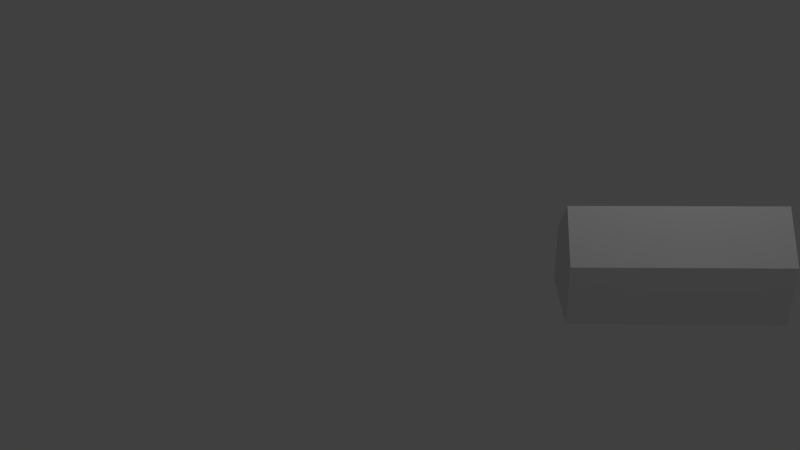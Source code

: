 # Source: supermarket.blend  (saved by Blender 2.72.0; exported with 4.5.12 LTS)
import bpy
from mathutils import Matrix  # noqa: F401  (used for matrix-valued properties, if any)

bpy.ops.wm.read_factory_settings(use_empty=True)
scene = bpy.context.scene
scene.name = 'Scene'

# ---- collections
col_collection_1 = bpy.data.collections.new('Collection 1'); scene.collection.children.link(col_collection_1)

# ---- materials (node trees are filled in below, after node groups)
mat_material = bpy.data.materials.new('Material')
mat_material.alpha_threshold = 0.0
mat_material.use_transparent_shadow = False
mat_material.roughness = 0.5
mat_material.line_color = (0.0, 0.0, 0.0, 1.0)

# ---- material node trees

# ---- world
world_world = bpy.data.worlds.new('World'); scene.world = world_world
world_world.color = (0.05088, 0.05088, 0.05088)
world_world.use_sun_shadow = False
world_world.sun_shadow_jitter_overblur = 0.0
world_world.cycles.sampling_method = 'MANUAL'
world_world.cycles.sample_map_resolution = 256

# ---- cameras
cam_camera = bpy.data.cameras.new('Camera')
cam_camera.clip_end = 100.0
cam_camera.lens = 35.0
cam_camera.sensor_width = 32.0
cam_camera.sensor_height = 18.0
cam_camera.ortho_scale = 7.314
cam_camera.dof.focus_distance = 0.0
cam_camera.dof.aperture_fstop = 128.0

# ---- lights
light_lamp = bpy.data.lights.new('Lamp', 'POINT')
light_lamp.transmission_factor = 0.0
light_lamp.cutoff_distance = 30.0
light_lamp.energy = 100.0
light_lamp.shadow_buffer_clip_start = 1.001
light_lamp.shadow_soft_size = 0.1
light_lamp.shadow_maximum_resolution = 0.006
light_lamp.use_absolute_resolution = True
light_lamp.cycles.use_multiple_importance_sampling = False

# ---- meshes
me_cube = bpy.data.meshes.new('Cube')
me_cube.from_pydata([(0.5091, 1.209, -0.9), (1.209, 0.5091, -0.9), (-0.5091, -1.209, -0.9), (-1.209, -0.5091, -0.9), (0.5091, 1.209, -0.18), (1.209, 0.5091, -0.18), (-0.5091, -1.209, -0.18), (-1.209, -0.5091, -0.18), (0.8591, 0.8591, 0.32), (-0.8591, -0.8591, 0.32), (0.5289, 1.159, -0.9), (1.159, 0.5289, -0.9), (-0.5289, -1.159, -0.9), (-1.159, -0.5289, -0.9), (0.5289, 1.159, -0.216), (1.159, 0.5289, -0.216), (-0.5289, -1.159, -0.216), (-1.159, -0.5289, -0.216), (-0.2051, 0.495, -0.9), (-0.495, 0.2051, -0.9), (-0.2051, 0.495, -0.18), (-0.495, 0.2051, -0.18), (-0.1751, 0.4549, -0.9), (-0.4549, 0.1751, -0.9), (0.5289, 1.159, -0.672), (0.5289, 1.159, -0.444), (-1.159, -0.5289, -0.672), (-1.159, -0.5289, -0.444), (-0.1751, 0.4549, -0.216), (-0.4549, 0.1751, -0.216), (0.5091, 1.209, -0.66), (0.5091, 1.209, -0.42), (-1.209, -0.5091, -0.66), (-1.209, -0.5091, -0.42), (-0.1751, 0.4549, -0.444), (-0.4549, 0.1751, -0.444), (-0.1751, 0.4549, -0.672), (-0.4549, 0.1751, -0.672), (-0.2051, 0.495, -0.66), (-0.2051, 0.495, -0.42), (-0.495, 0.2051, -0.66), (-0.495, 0.2051, -0.42)], [], [(10, 22, 23, 13, 12, 11), (4, 5, 15, 14), (20, 4, 14, 28), (5, 6, 16, 15), (6, 7, 17, 16), (7, 21, 20, 4, 5, 6), (7, 6, 9), (6, 5, 8, 9), (4, 20, 21, 7, 9, 8), (5, 4, 8), (10, 24, 25, 14, 15, 11), (11, 15, 16, 12), (12, 16, 17, 27, 26, 13), (37, 23, 13, 26), (3, 2, 12, 13), (2, 1, 11, 12), (19, 3, 13, 23), (1, 0, 10, 11), (5, 6, 2, 1), (6, 7, 33, 32, 3, 2), (41, 33, 7, 21), (4, 5, 1, 0, 30, 31), (7, 21, 29, 17), (21, 20, 28, 29), (29, 35, 27, 17), (35, 37, 26, 27), (14, 25, 34, 28), (28, 34, 35, 29), (25, 24, 36, 34), (34, 36, 37, 35), (24, 10, 22, 36), (23, 19, 40, 37), (0, 18, 22, 10), (18, 19, 23, 22), (31, 39, 20, 4), (39, 41, 21, 20), (0, 18, 38, 30), (30, 38, 39, 31), (18, 22, 36, 38), (38, 40, 41, 39), (19, 3, 32, 40), (40, 32, 33, 41), (36, 38, 40, 37)])
me_cube.materials.append(mat_material)
me_cube.use_remesh_preserve_volume = False
me_cube.use_remesh_preserve_attributes = False
me_cube.use_mirror_vertex_groups = False
me_cube.update()

# ---- objects
ob_cube = bpy.data.objects.new('Cube', me_cube)
ob_lamp = bpy.data.objects.new('Lamp', light_lamp)
ob_camera = bpy.data.objects.new('Camera', cam_camera)

# ---- transforms, parenting, visibility, modifiers, constraints
ob_cube.location = (3.229, 1.641, 0.9)
ob_cube.lock_rotations_4d = False
ob_cube.empty_display_type = 'ARROWS'
ob_cube.lineart.crease_threshold = 0.0
ob_lamp.location = (4.076, 1.005, 5.904)
ob_lamp.rotation_euler = (0.6503, 0.05522, 1.866)
ob_lamp.lock_rotations_4d = False
ob_lamp.empty_display_type = 'ARROWS'
ob_lamp.color = (0.0, 0.0, 0.0, 0.0)
ob_lamp.lineart.crease_threshold = 0.0
ob_camera.location = (7.481, -6.508, 5.344)
ob_camera.rotation_euler = (1.109, 0.01082, 0.8149)
ob_camera.lock_rotations_4d = False
ob_camera.empty_display_type = 'ARROWS'
ob_camera.color = (0.0, 0.0, 0.0, 0.0)
ob_camera.display_type = 'WIRE'
ob_camera.lineart.crease_threshold = 0.0

# ---- collection membership
col_collection_1.objects.link(ob_cube)
col_collection_1.objects.link(ob_lamp)
col_collection_1.objects.link(ob_camera)

# ---- scene / render settings (as saved in the file)
scene.camera = ob_camera
scene.frame_start = 1; scene.frame_end = 250; scene.frame_set(1)
scene.render.engine = 'BLENDER_EEVEE_NEXT'
scene.render.resolution_percentage = 50
scene.render.dither_intensity = 0.0
scene.cycles.use_denoising = False
scene.cycles.samples = 10
scene.cycles.sampling_pattern = 'TABULATED_SOBOL'
scene.cycles.light_sampling_threshold = 0.0
scene.cycles.use_adaptive_sampling = False
scene.cycles.use_light_tree = False
scene.cycles.blur_glossy = 0.0
scene.cycles.pixel_filter_type = 'GAUSSIAN'
scene.cycles.sample_clamp_indirect = 0.0
scene.view_settings.view_transform = 'Standard'
bpy.context.view_layer.update()
